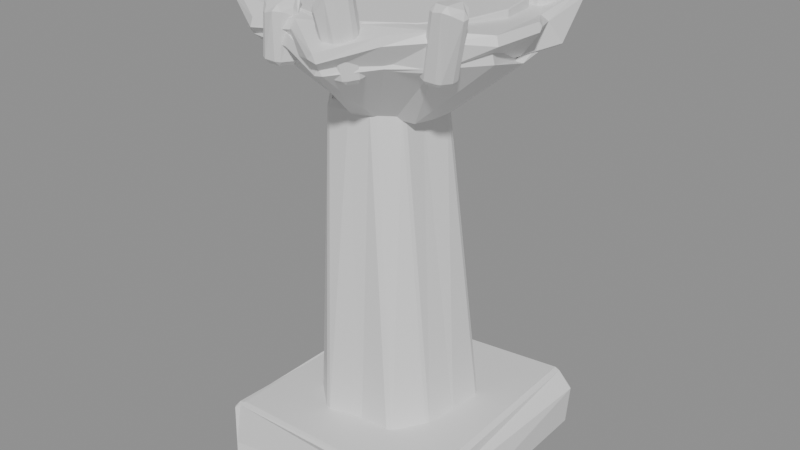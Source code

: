 # Source: MenuBrazierGateLeft.blend  (saved by Blender 5.2.45; exported with 4.5.12 LTS)
import bpy
from mathutils import Matrix  # noqa: F401  (used for matrix-valued properties, if any)

bpy.ops.wm.read_factory_settings(use_empty=True)
scene = bpy.context.scene
scene.name = 'Scene'

# ---- materials (node trees are filled in below, after node groups)
mat_menustone = bpy.data.materials.new('MenuStone')
mat_menustone.diffuse_color = (0.3, 0.29, 0.28, 1.0)
mat_menumoss = bpy.data.materials.new('MenuMoss')
mat_menumoss.diffuse_color = (0.035, 0.055, 0.022, 1.0)
mat_menuchippedstone = bpy.data.materials.new('MenuChippedStone')
mat_menuchippedstone.diffuse_color = (0.14, 0.13, 0.11, 1.0)
mat_menuiron = bpy.data.materials.new('MenuIron')
mat_menuiron.diffuse_color = (0.14, 0.15, 0.16, 1.0)
mat_menuember = bpy.data.materials.new('MenuEmber')
mat_menuember.diffuse_color = (0.9, 0.16, 0.015, 1.0)
mat_menucorrodediron = bpy.data.materials.new('MenuCorrodedIron')
mat_menucorrodediron.diffuse_color = (0.075, 0.048, 0.028, 1.0)

# ---- material node trees
mat_menustone.use_nodes = True; mat_menustone.node_tree.nodes.clear()
_N = mat_menustone.node_tree.nodes; _L = mat_menustone.node_tree.links
n0 = _N.new('ShaderNodeBsdfPrincipled'); n0.name = 'Principled BSDF'; n0.location = (-200, 100)
n0.inputs[10].default_value = 0.005
n1 = _N.new('ShaderNodeOutputMaterial'); n1.name = 'Material Output'; n1.location = (200, 100)
_L.new(n0.outputs[0], n1.inputs[0])
n1.is_active_output = True
mat_menumoss.use_nodes = True; mat_menumoss.node_tree.nodes.clear()
_N = mat_menumoss.node_tree.nodes; _L = mat_menumoss.node_tree.links
n0 = _N.new('ShaderNodeBsdfPrincipled'); n0.name = 'Principled BSDF'; n0.location = (-200, 100)
n0.inputs[10].default_value = 0.005
n1 = _N.new('ShaderNodeOutputMaterial'); n1.name = 'Material Output'; n1.location = (200, 100)
_L.new(n0.outputs[0], n1.inputs[0])
n1.is_active_output = True
mat_menuchippedstone.use_nodes = True; mat_menuchippedstone.node_tree.nodes.clear()
_N = mat_menuchippedstone.node_tree.nodes; _L = mat_menuchippedstone.node_tree.links
n0 = _N.new('ShaderNodeBsdfPrincipled'); n0.name = 'Principled BSDF'; n0.location = (-200, 100)
n0.inputs[10].default_value = 0.005
n1 = _N.new('ShaderNodeOutputMaterial'); n1.name = 'Material Output'; n1.location = (200, 100)
_L.new(n0.outputs[0], n1.inputs[0])
n1.is_active_output = True
mat_menuiron.use_nodes = True; mat_menuiron.node_tree.nodes.clear()
_N = mat_menuiron.node_tree.nodes; _L = mat_menuiron.node_tree.links
n0 = _N.new('ShaderNodeBsdfPrincipled'); n0.name = 'Principled BSDF'; n0.location = (-200, 100)
n0.inputs[10].default_value = 0.005
n1 = _N.new('ShaderNodeOutputMaterial'); n1.name = 'Material Output'; n1.location = (200, 100)
_L.new(n0.outputs[0], n1.inputs[0])
n1.is_active_output = True
mat_menuember.use_nodes = True; mat_menuember.node_tree.nodes.clear()
_N = mat_menuember.node_tree.nodes; _L = mat_menuember.node_tree.links
n0 = _N.new('ShaderNodeBsdfPrincipled'); n0.name = 'Principled BSDF'; n0.location = (-200, 100)
n0.inputs[10].default_value = 0.005
n1 = _N.new('ShaderNodeOutputMaterial'); n1.name = 'Material Output'; n1.location = (200, 100)
_L.new(n0.outputs[0], n1.inputs[0])
n1.is_active_output = True
mat_menucorrodediron.use_nodes = True; mat_menucorrodediron.node_tree.nodes.clear()
_N = mat_menucorrodediron.node_tree.nodes; _L = mat_menucorrodediron.node_tree.links
n0 = _N.new('ShaderNodeBsdfPrincipled'); n0.name = 'Principled BSDF'; n0.location = (-200, 100)
n0.inputs[10].default_value = 0.005
n1 = _N.new('ShaderNodeOutputMaterial'); n1.name = 'Material Output'; n1.location = (200, 100)
_L.new(n0.outputs[0], n1.inputs[0])
n1.is_active_output = True

# ---- meshes
me_menubraziergateleft = bpy.data.meshes.new('MenuBrazierGateLeft')
me_menubraziergateleft.from_pydata([(-0.8164, -0.8625, -0.0713), (0.7882, -0.8704, 0.03881), (0.8541, -0.8501, 0.04944), (0.802, -0.7946, 0.326), (0.7977, -0.8536, 0.4269), (-0.8355, -0.8032, 0.3074), (-0.8476, -0.8315, 0.304), (-0.8325, -0.829, 0.01935), (-0.7429, 0.8362, 0.005765), (0.814, 0.8378, 0.06377), (0.8377, 0.8314, 0.08019), (0.8595, 0.8386, 0.352), (0.7529, 0.8575, 0.4279), (-0.8348, 0.7941, 0.3142), (-0.8284, 0.8448, 0.333), (-0.7998, 0.8421, -0.002184), (0.4189, 0.0, 0.36), (0.4348, 0.251, 0.36), (0.2518, 0.4361, 0.36), (3.354e-17, 0.5477, 0.36), (-0.2169, 0.3757, 0.36), (-0.4462, 0.2576, 0.36), (-0.4897, 5.998e-17, 0.36), (-0.4748, -0.2741, 0.36), (-0.265, -0.459, 0.36), (-7.56e-17, -0.4116, 0.36), (0.2415, -0.4183, 0.36), (0.385, -0.2223, 0.36), (0.1934, -0.09232, 2.685), (0.2335, 0.0943, 2.725), (0.07953, 0.2008, 2.729), (-0.08969, 0.1945, 2.684), (-0.2614, 0.2051, 2.678), (-0.3524, 0.05936, 2.725), (-0.3836, -0.09232, 2.695), (-0.3409, -0.2374, 2.731), (-0.2494, -0.369, 2.679), (-0.08969, -0.3716, 2.698), (0.05895, -0.3498, 2.745), (0.1788, -0.2473, 2.7), (0.3265, 0.0, 2.71), (0.2864, 0.1042, 2.71), (0.2353, 0.1975, 2.71), (0.1699, 0.2944, 2.71), (0.05409, 0.3068, 2.71), (-0.06725, 0.3814, 2.71), (-0.163, 0.2823, 2.71), (-0.2905, 0.2438, 2.71), (-0.3419, 0.1245, 2.71), (-0.3775, 4.623e-17, 2.71), (-0.2856, -0.104, 2.71), (-0.2418, -0.2029, 2.71), (-0.1638, -0.2836, 2.71), (-0.06502, -0.3687, 2.71), (0.05782, -0.3279, 2.71), (0.1479, -0.2562, 2.71), (0.2907, -0.2439, 2.71), (0.3194, -0.1162, 2.71), (0.8862, 0.0002371, 3.17), (0.8623, 0.3036, 3.209), (0.655, 0.5257, 3.179), (0.5436, 0.892, 3.228), (0.1986, 0.9632, 3.145), (-0.1188, 0.837, 3.221), (-0.3716, 0.6937, 3.2), (-0.6284, 0.5516, 3.202), (-0.8168, 0.308, 3.235), (-1.012, 0.0002371, 3.15), (-0.9375, -0.3515, 3.199), (-0.6925, -0.605, 3.196), (-0.431, -0.7962, 3.245), (-0.1204, -0.8458, 3.244), (0.1966, -0.9515, 3.17), (0.4288, -0.6925, 3.19), (0.6659, -0.5344, 3.199), (0.9136, -0.3218, 3.242), (0.8363, 0.0, 3.19), (0.9071, 0.3301, 3.19), (0.6795, 0.5702, 3.19), (0.5135, 0.8894, 3.19), (0.1362, 0.7723, 3.19), (-0.1556, 0.8822, 3.19), (-0.4791, 0.8299, 3.19), (-0.6092, 0.5112, 3.19), (-0.773, 0.2813, 3.19), (-0.91, 1.114e-16, 3.19), (-0.7973, -0.2902, 3.19), (-0.6772, -0.5682, 3.19), (-0.4114, -0.7125, 3.19), (-0.1379, -0.7823, 3.19), (0.164, -0.9301, 3.19), (0.3986, -0.6904, 3.19), (0.6552, -0.5498, 3.19), (0.7609, -0.2769, 3.19), (0.9864, -0.04992, 3.354), (0.8448, 0.2352, 3.284), (0.8568, 0.6175, 3.346), (0.5244, 0.7519, 3.292), (0.2098, 0.7913, 3.301), (-0.1174, 0.964, 3.286), (-0.3297, 0.6276, 3.29), (-0.568, 0.4782, 3.316), (-0.7544, 0.247, 3.326), (-0.7709, -0.04992, 3.339), (-0.8357, -0.3765, 3.301), (-0.6901, -0.6805, 3.361), (-0.4011, -0.8511, 3.297), (-0.07719, -0.8361, 3.337), (0.2332, -1.024, 3.276), (0.4833, -0.7806, 3.36), (0.6886, -0.5762, 3.36), (0.9483, -0.3727, 3.339), (0.78, 0.0, 3.31), (0.7206, 0.2985, 3.31), (0.5515, 0.5515, 3.31), (0.2985, 0.7206, 3.31), (4.776e-17, 0.78, 3.31), (-0.2985, 0.7206, 3.31), (-0.5515, 0.5515, 3.31), (-0.7206, 0.2985, 3.31), (-0.78, 9.552e-17, 3.31), (-0.7206, -0.2985, 3.31), (-0.5515, -0.5515, 3.31), (-0.2985, -0.7206, 3.31), (-1.433e-16, -0.78, 3.31), (0.2985, -0.7206, 3.31), (0.5515, -0.5515, 3.31), (0.7206, -0.2985, 3.31), (0.78, 0.0, 3.41), (0.7206, 0.2985, 3.41), (0.5515, 0.5515, 3.41), (0.2985, 0.7206, 3.41), (4.776e-17, 0.78, 3.41), (-0.2985, 0.7206, 3.41), (-0.5515, 0.5515, 3.41), (-0.7206, 0.2985, 3.41), (-0.78, 9.552e-17, 3.41), (-0.7206, -0.2985, 3.41), (-0.5515, -0.5515, 3.41), (-0.2985, -0.7206, 3.41), (-1.433e-16, -0.78, 3.41), (0.2985, -0.7206, 3.41), (0.5515, -0.5515, 3.41), (0.7206, -0.2985, 3.41), (0.7364, 0.4937, 3.13), (0.7125, 0.5507, 3.13), (0.6489, 0.5468, 3.13), (0.6179, 0.4937, 3.13), (0.6503, 0.443, 3.13), (0.7155, 0.4316, 3.13), (0.764, 0.4795, 3.439), (0.7295, 0.5411, 3.423), (0.6591, 0.5398, 3.503), (0.6402, 0.4795, 3.452), (0.6606, 0.4219, 3.468), (0.725, 0.4256, 3.453), (0.3177, 0.7989, 3.13), (0.2921, 0.8552, 3.13), (0.2295, 0.851, 3.13), (0.197, 0.7989, 3.13), (0.2306, 0.7486, 3.13), (0.2875, 0.7505, 3.13), (0.2192, 0.8919, 3.524), (0.1848, 0.9407, 3.578), (0.127, 0.9432, 3.606), (0.09648, 0.8919, 3.592), (0.1223, 0.8324, 3.615), (0.1888, 0.8361, 3.541), (-0.6252, 0.4937, 3.13), (-0.65, 0.5449, 3.13), (-0.7111, 0.5483, 3.13), (-0.7364, 0.4937, 3.13), (-0.7107, 0.4399, 3.13), (-0.6508, 0.4439, 3.13), (-0.6853, 0.5036, 3.46), (-0.7179, 0.5615, 3.496), (-0.7824, 0.5575, 3.397), (-0.8081, 0.5036, 3.444), (-0.7796, 0.4547, 3.435), (-0.7234, 0.4553, 3.465), (-0.7867, 1.029e-16, 3.13), (-0.8079, 0.05556, 3.13), (-0.8732, 0.05752, 3.13), (-0.9048, 1.108e-16, 3.13), (-0.8713, -0.05426, 3.13), (-0.8116, -0.04918, 3.13), (-0.656, 0.05015, 3.525), (-0.684, 0.1045, 3.585), (-0.7513, 0.1123, 3.594), (-0.7711, 0.05015, 3.585), (-0.7496, -0.009111, 3.62), (-0.6819, -0.007921, 3.56), (-0.6151, -0.4937, 3.13), (-0.6517, -0.4454, 3.13), (-0.7105, -0.4401, 3.13), (-0.7362, -0.4937, 3.13), (-0.708, -0.543, 3.13), (-0.6481, -0.5483, 3.13), (-0.6188, -0.4509, 3.558), (-0.6446, -0.3996, 3.473), (-0.7056, -0.3966, 3.479), (-0.73, -0.4509, 3.545), (-0.701, -0.4973, 3.494), (-0.639, -0.5119, 3.451), (-0.1886, -0.7989, 3.13), (-0.2244, -0.738, 3.13), (-0.2921, -0.7426, 3.13), (-0.3196, -0.7989, 3.13), (-0.2923, -0.8555, 3.13), (-0.229, -0.8519, 3.13), (-0.1728, -0.8178, 3.392), (-0.1999, -0.7683, 3.469), (-0.2594, -0.7641, 3.373), (-0.2942, -0.8178, 3.456), (-0.2554, -0.8646, 3.396), (-0.1943, -0.8768, 3.421), (0.3163, -0.7989, 3.13), (0.2867, -0.7519, 3.13), (0.2239, -0.7371, 3.13), (0.1898, -0.7989, 3.13), (0.2287, -0.8523, 3.13), (0.2885, -0.849, 3.13), (0.315, -0.8935, 3.614), (0.2835, -0.8372, 3.61), (0.2233, -0.8455, 3.526), (0.1935, -0.8935, 3.53), (0.2153, -0.9554, 3.509), (0.2853, -0.9529, 3.611), (0.7386, -0.4937, 3.13), (0.7121, -0.4374, 3.13), (0.6518, -0.4456, 3.13), (0.6109, -0.4937, 3.13), (0.6453, -0.5531, 3.13), (0.7107, -0.5476, 3.13), (0.8679, -0.5884, 3.509), (0.8282, -0.541, 3.534), (0.765, -0.5263, 3.515), (0.7428, -0.5884, 3.52), (0.7734, -0.6359, 3.532), (0.8296, -0.6381, 3.545)], [], [(0, 1, 2, 3, 4, 5, 6, 7), (15, 14, 13, 12, 11, 10, 9, 8), (0, 8, 9, 1), (1, 9, 10, 2), (2, 10, 11, 3), (3, 11, 12, 4), (4, 12, 13, 5), (5, 13, 14, 6), (6, 14, 15, 7), (7, 15, 8, 0), (27, 26, 25, 24, 23, 22, 21, 20, 19, 18, 17, 16), (28, 29, 30, 31, 32, 33, 34, 35, 36, 37, 38, 39), (16, 17, 29, 28), (17, 18, 30, 29), (18, 19, 31, 30), (19, 20, 32, 31), (20, 21, 33, 32), (21, 22, 34, 33), (22, 23, 35, 34), (23, 24, 36, 35), (24, 25, 37, 36), (25, 26, 38, 37), (26, 27, 39, 38), (27, 16, 28, 39), (57, 56, 55, 54, 53, 52, 51, 50, 49, 48, 47, 46, 45, 44, 43, 42, 41, 40), (58, 59, 60, 61, 62, 63, 64, 65, 66, 67, 68, 69, 70, 71, 72, 73, 74, 75), (40, 41, 59, 58), (41, 42, 60, 59), (42, 43, 61, 60), (43, 44, 62, 61), (44, 45, 63, 62), (45, 46, 64, 63), (46, 47, 65, 64), (47, 48, 66, 65), (48, 49, 67, 66), (49, 50, 68, 67), (50, 51, 69, 68), (51, 52, 70, 69), (52, 53, 71, 70), (53, 54, 72, 71), (54, 55, 73, 72), (55, 56, 74, 73), (56, 57, 75, 74), (57, 40, 58, 75), (93, 92, 91, 90, 89, 88, 87, 86, 85, 84, 83, 82, 81, 80, 79, 78, 77, 76), (94, 95, 96, 97, 98, 99, 100, 101, 102, 103, 104, 105, 106, 107, 108, 109, 110, 111), (76, 77, 95, 94), (77, 78, 96, 95), (78, 79, 97, 96), (79, 80, 98, 97), (80, 81, 99, 98), (81, 82, 100, 99), (82, 83, 101, 100), (83, 84, 102, 101), (84, 85, 103, 102), (85, 86, 104, 103), (86, 87, 105, 104), (87, 88, 106, 105), (88, 89, 107, 106), (89, 90, 108, 107), (90, 91, 109, 108), (91, 92, 110, 109), (92, 93, 111, 110), (93, 76, 94, 111), (127, 126, 125, 124, 123, 122, 121, 120, 119, 118, 117, 116, 115, 114, 113, 112), (128, 129, 130, 131, 132, 133, 134, 135, 136, 137, 138, 139, 140, 141, 142, 143), (112, 113, 129, 128), (113, 114, 130, 129), (114, 115, 131, 130), (115, 116, 132, 131), (116, 117, 133, 132), (117, 118, 134, 133), (118, 119, 135, 134), (119, 120, 136, 135), (120, 121, 137, 136), (121, 122, 138, 137), (122, 123, 139, 138), (123, 124, 140, 139), (124, 125, 141, 140), (125, 126, 142, 141), (126, 127, 143, 142), (127, 112, 128, 143), (149, 148, 147, 146, 145, 144), (150, 151, 152, 153, 154, 155), (144, 145, 151, 150), (145, 146, 152, 151), (146, 147, 153, 152), (147, 148, 154, 153), (148, 149, 155, 154), (149, 144, 150, 155), (161, 160, 159, 158, 157, 156), (162, 163, 164, 165, 166, 167), (156, 157, 163, 162), (157, 158, 164, 163), (158, 159, 165, 164), (159, 160, 166, 165), (160, 161, 167, 166), (161, 156, 162, 167), (173, 172, 171, 170, 169, 168), (174, 175, 176, 177, 178, 179), (168, 169, 175, 174), (169, 170, 176, 175), (170, 171, 177, 176), (171, 172, 178, 177), (172, 173, 179, 178), (173, 168, 174, 179), (185, 184, 183, 182, 181, 180), (186, 187, 188, 189, 190, 191), (180, 181, 187, 186), (181, 182, 188, 187), (182, 183, 189, 188), (183, 184, 190, 189), (184, 185, 191, 190), (185, 180, 186, 191), (197, 196, 195, 194, 193, 192), (198, 199, 200, 201, 202, 203), (192, 193, 199, 198), (193, 194, 200, 199), (194, 195, 201, 200), (195, 196, 202, 201), (196, 197, 203, 202), (197, 192, 198, 203), (209, 208, 207, 206, 205, 204), (210, 211, 212, 213, 214, 215), (204, 205, 211, 210), (205, 206, 212, 211), (206, 207, 213, 212), (207, 208, 214, 213), (208, 209, 215, 214), (209, 204, 210, 215), (221, 220, 219, 218, 217, 216), (222, 223, 224, 225, 226, 227), (216, 217, 223, 222), (217, 218, 224, 223), (218, 219, 225, 224), (219, 220, 226, 225), (220, 221, 227, 226), (221, 216, 222, 227), (233, 232, 231, 230, 229, 228), (234, 235, 236, 237, 238, 239), (228, 229, 235, 234), (229, 230, 236, 235), (230, 231, 237, 236), (231, 232, 238, 237), (232, 233, 239, 238), (233, 228, 234, 239)])
me_menubraziergateleft.polygons.foreach_set('material_index', [0, 1, 0, 0, 2, 0, 1, 1, 1, 1, 0, 1, 1, 1, 1, 1, 1, 1, 1, 1, 1, 1, 1, 1, 3, 3, 3, 3, 3, 3, 3, 3, 3, 3, 3, 3, 3, 3, 3, 3, 3, 3, 3, 3, 3, 3, 3, 3, 3, 3, 3, 3, 3, 3, 3, 3, 3, 3, 3, 3, 3, 3, 3, 3, 4, 4, 4, 4, 4, 4, 4, 4, 4, 4, 4, 4, 4, 4, 4, 4, 4, 4, 5, 5, 5, 5, 5, 5, 5, 5, 5, 5, 5, 5, 5, 5, 5, 5, 5, 5, 5, 5, 5, 5, 5, 5, 5, 5, 5, 5, 5, 5, 5, 5, 5, 5, 5, 5, 5, 5, 5, 5, 5, 5, 5, 5, 5, 5, 5, 5, 5, 5, 5, 5, 5, 5, 5, 5, 5, 5, 5, 5, 5, 5, 5, 5])
_uv = me_menubraziergateleft.uv_layers.new(name='UVMap')
_uv.uv.foreach_set('vector', [354.5, 449.4, 355.2, 449.0, 355.2, 449.0, 355.2, 449.1, 355.3, 449.1, 354.6, 449.5, 354.6, 449.5, 354.5, 449.4, 354.5, 449.4, 354.6, 449.5, 354.6, 449.5, 355.3, 449.1, 355.3, 449.1, 355.2, 449.0, 355.2, 449.0, 354.5, 449.4, 354.2, 449.0, 354.7, 449.7, 355.4, 449.3, 354.9, 448.6, 355.0, 448.6, 355.4, 449.4, 355.4, 449.4, 355.1, 448.6, 354.4, 449.4, 355.2, 449.0, 355.3, 449.2, 354.5, 449.5, 354.5, 449.5, 355.3, 449.2, 355.3, 449.2, 354.5, 449.5, 354.9, 448.6, 355.4, 449.3, 354.7, 449.7, 354.3, 449.1, 354.6, 449.6, 355.2, 449.0, 355.2, 449.0, 354.6, 449.6, 354.6, 449.6, 355.2, 449.0, 355.1, 448.9, 354.5, 449.5, 354.5, 449.5, 355.1, 448.9, 355.1, 448.9, 354.5, 449.4, 354.9, 449.0, 354.8, 448.9, 354.7, 449.0, 354.6, 449.0, 354.5, 449.2, 354.6, 449.3, 354.7, 449.4, 354.8, 449.4, 355.0, 449.4, 355.0, 449.3, 355.1, 449.2, 355.0, 449.1, 354.9, 449.1, 354.9, 449.2, 354.9, 449.2, 354.8, 449.3, 354.7, 449.3, 354.7, 449.3, 354.6, 449.2, 354.6, 449.1, 354.6, 449.0, 354.7, 449.0, 354.8, 449.0, 354.9, 449.0, 354.9, 449.3, 355.0, 449.3, 355.4, 450.4, 355.3, 450.4, 355.1, 449.3, 355.0, 449.3, 355.4, 450.4, 355.4, 450.4, 355.0, 449.3, 354.9, 449.3, 355.3, 450.4, 355.4, 450.4, 354.9, 449.3, 354.8, 449.4, 355.4, 450.4, 355.5, 450.3, 354.8, 449.4, 354.7, 449.4, 355.4, 450.4, 355.4, 450.4, 355.0, 449.2, 354.9, 449.3, 355.5, 450.3, 355.6, 450.3, 354.9, 449.3, 354.8, 449.4, 355.5, 450.4, 355.5, 450.3, 354.8, 449.4, 354.7, 449.4, 355.4, 450.4, 355.5, 450.4, 354.8, 449.4, 354.9, 449.3, 355.5, 450.3, 355.4, 450.4, 354.9, 449.3, 355.0, 449.3, 355.4, 450.4, 355.3, 450.4, 354.7, 449.4, 354.8, 449.4, 355.2, 450.5, 355.2, 450.5, 354.8, 449.4, 354.9, 449.3, 355.3, 450.4, 355.2, 450.5, 354.9, 449.1, 354.9, 449.0, 354.8, 449.0, 354.8, 449.0, 354.7, 449.0, 354.7, 449.1, 354.7, 449.1, 354.7, 449.2, 354.6, 449.2, 354.7, 449.3, 354.7, 449.3, 354.8, 449.3, 354.9, 449.4, 354.9, 449.3, 355.0, 449.3, 355.0, 449.2, 355.0, 449.2, 355.0, 449.1, 355.3, 449.1, 355.3, 449.2, 355.2, 449.4, 355.2, 449.6, 355.0, 449.6, 354.8, 449.6, 354.7, 449.5, 354.6, 449.5, 354.5, 449.4, 354.3, 449.3, 354.3, 449.1, 354.4, 448.9, 354.5, 448.8, 354.7, 448.8, 354.8, 448.7, 355.0, 448.8, 355.1, 448.8, 355.2, 448.9, 355.0, 449.2, 355.0, 449.2, 355.3, 449.3, 355.3, 449.2, 355.0, 449.2, 355.0, 449.2, 355.2, 449.4, 355.3, 449.2, 355.0, 449.2, 354.9, 449.3, 355.2, 449.6, 355.2, 449.4, 354.9, 449.3, 354.9, 449.3, 355.0, 449.6, 355.2, 449.6, 354.9, 449.3, 354.8, 449.4, 354.8, 449.6, 355.0, 449.6, 354.9, 449.4, 354.8, 449.3, 354.8, 449.6, 354.9, 449.6, 355.3, 450.5, 355.2, 450.5, 355.1, 450.8, 355.3, 450.7, 354.7, 449.3, 354.7, 449.3, 354.5, 449.5, 354.6, 449.5, 354.7, 449.3, 354.7, 449.3, 354.4, 449.4, 354.6, 449.5, 354.7, 449.3, 354.7, 449.2, 354.3, 449.3, 354.4, 449.4, 354.7, 449.2, 354.7, 449.1, 354.4, 449.0, 354.3, 449.2, 354.7, 449.1, 354.7, 449.1, 354.5, 448.9, 354.4, 449.0, 354.7, 449.1, 354.7, 449.0, 354.6, 448.8, 354.5, 448.9, 354.8, 449.0, 354.8, 449.0, 354.8, 448.7, 354.7, 448.8, 354.8, 449.0, 354.9, 449.0, 355.0, 448.8, 354.8, 448.7, 354.9, 449.0, 354.9, 449.0, 355.1, 448.8, 355.0, 448.8, 355.0, 449.0, 355.0, 449.1, 355.3, 449.0, 355.2, 448.9, 355.0, 449.1, 355.0, 449.2, 355.3, 449.2, 355.3, 449.0, 355.2, 449.0, 355.1, 448.8, 355.0, 448.8, 354.8, 448.7, 354.7, 448.8, 354.6, 448.9, 354.4, 449.0, 354.4, 449.1, 354.4, 449.3, 354.5, 449.4, 354.6, 449.5, 354.7, 449.6, 354.8, 449.6, 355.0, 449.5, 355.2, 449.6, 355.2, 449.4, 355.3, 449.2, 355.2, 449.1, 355.3, 449.0, 355.3, 449.2, 355.3, 449.4, 355.2, 449.5, 355.0, 449.5, 354.9, 449.7, 354.7, 449.5, 354.6, 449.5, 354.5, 449.4, 354.4, 449.2, 354.4, 449.1, 354.4, 448.9, 354.5, 448.8, 354.7, 448.8, 354.8, 448.6, 355.0, 448.7, 355.1, 448.8, 355.3, 448.9, 354.8, 450.8, 355.0, 450.8, 355.0, 450.8, 354.8, 450.8, 355.0, 450.8, 355.1, 450.8, 355.1, 450.8, 355.0, 450.8, 355.2, 450.8, 355.1, 450.8, 355.1, 450.8, 355.3, 450.8, 355.4, 450.7, 355.2, 450.7, 355.2, 450.8, 355.4, 450.7, 355.2, 450.7, 355.1, 450.7, 355.1, 450.8, 355.2, 450.8, 354.9, 449.6, 354.8, 449.6, 354.8, 449.5, 355.0, 449.6, 354.8, 449.6, 354.6, 449.5, 354.7, 449.5, 354.8, 449.5, 355.7, 450.5, 355.6, 450.6, 355.6, 450.7, 355.7, 450.6, 355.8, 450.4, 355.7, 450.5, 355.7, 450.6, 355.8, 450.5, 355.7, 450.5, 355.6, 450.6, 355.6, 450.7, 355.7, 450.6, 355.6, 450.6, 355.5, 450.7, 355.5, 450.8, 355.6, 450.7, 355.1, 450.8, 355.2, 450.7, 355.3, 450.8, 355.1, 450.9, 355.2, 450.7, 355.4, 450.7, 355.4, 450.7, 355.3, 450.8, 355.1, 450.7, 355.2, 450.7, 355.3, 450.8, 355.1, 450.8, 354.8, 448.7, 355.0, 448.8, 355.0, 448.7, 354.8, 448.6, 355.0, 450.8, 355.2, 450.8, 355.2, 450.8, 355.1, 450.8, 355.1, 448.9, 355.2, 449.0, 355.3, 449.0, 355.2, 448.9, 355.2, 449.0, 355.2, 449.2, 355.3, 449.1, 355.3, 449.0, 355.1, 449.0, 355.0, 448.8, 354.9, 448.8, 354.7, 448.8, 354.6, 448.8, 354.5, 449.0, 354.4, 449.1, 354.4, 449.2, 354.5, 449.4, 354.6, 449.5, 354.7, 449.6, 354.9, 449.6, 355.0, 449.5, 355.1, 449.4, 355.2, 449.2, 355.2, 449.1, 355.2, 449.1, 355.2, 449.2, 355.1, 449.4, 355.0, 449.5, 354.9, 449.6, 354.7, 449.6, 354.6, 449.5, 354.5, 449.4, 354.4, 449.2, 354.4, 449.1, 354.5, 449.0, 354.6, 448.8, 354.7, 448.8, 354.9, 448.8, 355.0, 448.8, 355.1, 449.0, 354.8, 450.8, 355.0, 450.8, 355.0, 450.9, 354.8, 450.9, 355.0, 450.8, 355.1, 450.8, 355.1, 450.9, 355.0, 450.9, 355.1, 450.8, 355.0, 450.8, 355.0, 450.9, 355.1, 450.9, 355.3, 450.8, 355.1, 450.8, 355.2, 450.8, 355.3, 450.8, 355.1, 450.8, 355.0, 450.8, 355.0, 450.9, 355.2, 450.8, 355.3, 450.8, 355.2, 450.8, 355.2, 450.9, 355.3, 450.8, 355.7, 450.6, 355.6, 450.6, 355.6, 450.7, 355.7, 450.6, 355.6, 450.6, 355.4, 450.7, 355.5, 450.7, 355.6, 450.7, 355.4, 450.7, 355.3, 450.8, 355.3, 450.8, 355.5, 450.7, 355.3, 450.8, 355.2, 450.8, 355.2, 450.9, 355.3, 450.8, 355.2, 450.8, 355.3, 450.8, 355.3, 450.8, 355.2, 450.9, 355.0, 450.8, 355.1, 450.8, 355.2, 450.8, 355.0, 450.9, 355.1, 450.8, 355.3, 450.8, 355.3, 450.8, 355.2, 450.8, 355.0, 450.8, 355.1, 450.8, 355.1, 450.9, 355.0, 450.9, 354.6, 450.8, 354.7, 450.8, 354.7, 450.9, 354.6, 450.9, 354.7, 450.8, 354.8, 450.8, 354.8, 450.9, 354.7, 450.9, 355.2, 449.4, 355.1, 449.4, 355.1, 449.4, 355.1, 449.4, 355.2, 449.4, 355.2, 449.4, 355.2, 449.4, 355.2, 449.4, 355.2, 449.4, 355.1, 449.4, 355.2, 449.4, 355.2, 449.4, 355.1, 450.7, 355.1, 450.7, 355.1, 450.9, 355.1, 450.9, 355.2, 450.7, 355.2, 450.7, 355.2, 450.9, 355.2, 450.9, 355.1, 450.7, 355.1, 450.7, 355.1, 450.9, 355.1, 450.9, 355.1, 450.7, 355.1, 450.7, 355.0, 450.9, 355.1, 450.9, 355.2, 450.7, 355.2, 450.7, 355.2, 450.9, 355.2, 450.9, 355.1, 450.7, 355.1, 450.7, 355.1, 450.9, 355.0, 450.9, 355.0, 449.5, 355.0, 449.5, 355.0, 449.5, 355.0, 449.6, 355.0, 449.6, 355.1, 449.5, 355.0, 449.6, 355.0, 449.6, 355.0, 449.6, 355.0, 449.6, 355.0, 449.6, 355.0, 449.6, 355.5, 450.6, 355.5, 450.6, 355.6, 450.8, 355.6, 450.8, 355.3, 450.7, 355.2, 450.7, 355.2, 450.9, 355.3, 450.9, 355.5, 450.6, 355.5, 450.6, 355.6, 450.8, 355.6, 450.8, 355.5, 450.6, 355.5, 450.6, 355.6, 450.9, 355.6, 450.8, 355.2, 450.7, 355.3, 450.7, 355.3, 450.9, 355.2, 450.9, 355.5, 450.6, 355.5, 450.6, 355.6, 450.8, 355.6, 450.8, 354.7, 449.5, 354.6, 449.5, 354.6, 449.6, 354.7, 449.6, 354.7, 449.6, 354.7, 449.5, 354.6, 449.5, 354.6, 449.6, 354.6, 449.6, 354.5, 449.6, 354.5, 449.5, 354.6, 449.5, 355.6, 450.5, 355.7, 450.5, 355.7, 450.7, 355.7, 450.7, 355.1, 450.7, 355.1, 450.8, 355.1, 450.9, 355.2, 450.9, 355.9, 450.3, 355.9, 450.3, 356.0, 450.5, 356.0, 450.4, 355.9, 450.3, 355.9, 450.4, 356.0, 450.5, 356.0, 450.5, 355.1, 450.8, 355.1, 450.7, 355.1, 450.9, 355.1, 450.9, 355.6, 450.5, 355.6, 450.5, 355.7, 450.7, 355.7, 450.7, 354.5, 449.4, 354.4, 449.4, 354.4, 449.4, 354.5, 449.4, 354.5, 449.4, 354.5, 449.4, 354.5, 449.3, 354.5, 449.3, 354.5, 449.4, 354.5, 449.3, 354.5, 449.3, 354.5, 449.3, 355.4, 450.6, 355.4, 450.6, 355.5, 450.8, 355.5, 450.8, 355.3, 450.7, 355.3, 450.7, 355.5, 450.9, 355.5, 450.9, 355.7, 450.5, 355.7, 450.5, 355.8, 450.7, 355.9, 450.6, 355.7, 450.5, 355.7, 450.5, 355.8, 450.7, 355.8, 450.7, 355.3, 450.7, 355.3, 450.7, 355.5, 450.8, 355.5, 450.9, 355.4, 450.6, 355.4, 450.6, 355.5, 450.8, 355.5, 450.8, 354.4, 449.1, 354.4, 449.1, 354.4, 449.2, 354.4, 449.2, 354.4, 449.2, 354.4, 449.1, 354.5, 449.1, 354.4, 449.1, 354.4, 449.1, 354.4, 449.1, 354.4, 449.1, 354.4, 449.1, 355.2, 450.7, 355.2, 450.7, 355.3, 450.9, 355.3, 450.9, 355.1, 450.7, 355.1, 450.8, 355.2, 450.9, 355.2, 450.9, 355.2, 450.7, 355.2, 450.7, 355.3, 450.9, 355.3, 450.9, 355.2, 450.7, 355.2, 450.7, 355.3, 450.9, 355.3, 450.9, 355.1, 450.8, 355.1, 450.7, 355.2, 450.9, 355.2, 450.9, 355.2, 450.7, 355.2, 450.7, 355.3, 450.9, 355.2, 450.9, 354.6, 448.8, 354.5, 448.8, 354.5, 448.9, 354.5, 448.9, 354.6, 448.9, 354.6, 448.8, 354.6, 448.8, 354.6, 448.9, 354.6, 448.9, 354.5, 448.8, 354.5, 448.8, 354.6, 448.8, 355.0, 450.8, 355.1, 450.8, 355.1, 450.9, 355.1, 450.9, 355.3, 450.7, 355.3, 450.7, 355.3, 450.8, 355.4, 450.8, 355.1, 450.8, 355.0, 450.8, 355.1, 450.9, 355.1, 450.9, 355.0, 450.8, 355.0, 450.8, 355.1, 450.9, 355.1, 450.9, 355.3, 450.7, 355.3, 450.7, 355.4, 450.8, 355.3, 450.8, 355.0, 450.8, 355.0, 450.8, 355.1, 450.9, 355.1, 450.9, 354.9, 448.7, 354.9, 448.7, 354.8, 448.8, 354.9, 448.8, 354.9, 448.8, 354.9, 448.7, 354.9, 448.7, 354.9, 448.7, 354.8, 448.7, 354.8, 448.7, 354.8, 448.7, 354.9, 448.7, 354.7, 450.8, 354.8, 450.8, 354.8, 451.0, 354.7, 451.0, 355.3, 450.7, 355.2, 450.7, 355.3, 450.9, 355.3, 450.9, 354.8, 450.8, 354.7, 450.8, 354.7, 451.0, 354.8, 451.0, 354.7, 450.8, 354.7, 450.8, 354.7, 451.0, 354.7, 451.0, 355.2, 450.7, 355.3, 450.7, 355.3, 450.9, 355.3, 450.9, 354.7, 450.8, 354.7, 450.8, 354.7, 451.0, 354.7, 451.0, 355.2, 448.9, 355.1, 448.9, 355.1, 448.9, 355.1, 448.9, 355.2, 448.9, 355.2, 448.9, 355.3, 448.9, 355.2, 448.9, 355.2, 448.9, 355.2, 448.9, 355.2, 448.8, 355.2, 448.8, 354.6, 450.7, 354.6, 450.7, 354.6, 450.9, 354.5, 450.9, 355.2, 450.7, 355.2, 450.7, 355.2, 450.9, 355.2, 450.9, 354.6, 450.7, 354.6, 450.7, 354.5, 450.9, 354.6, 450.9, 354.6, 450.7, 354.6, 450.7, 354.5, 450.9, 354.5, 450.9, 355.2, 450.7, 355.2, 450.7, 355.3, 450.9, 355.2, 450.9, 354.6, 450.7, 354.6, 450.7, 354.5, 450.9, 354.5, 450.9])
me_menubraziergateleft.materials.append(mat_menustone)
me_menubraziergateleft.materials.append(mat_menumoss)
me_menubraziergateleft.materials.append(mat_menuchippedstone)
me_menubraziergateleft.materials.append(mat_menuiron)
me_menubraziergateleft.materials.append(mat_menuember)
me_menubraziergateleft.materials.append(mat_menucorrodediron)
me_menubraziergateleft.update()

# ---- objects
ob_menubraziergateleft = bpy.data.objects.new('MenuBrazierGateLeft', me_menubraziergateleft)

# ---- transforms, parenting, visibility, modifiers, constraints
ob_menubraziergateleft.location = (0.0, 0.0, 0.0)
_vg = ob_menubraziergateleft.vertex_groups.new(name='Weathered surface')
_vg.add([0, 1, 2, 3, 4, 5, 6, 7, 8, 9, 10, 11, 12, 13, 14, 15, 16, 17, 18, 19, 20, 21, 22, 23, 24, 25, 26, 27, 28, 29, 30, 31, 32, 33, 34, 35, 36, 37, 38, 39, 40, 41, 42, 43, 44, 45, 46, 47, 48, 49, 50, 51, 52, 53, 54, 55, 56, 57, 58, 59, 60, 61, 62, 63, 64, 65, 66, 67, 68, 69, 70, 71, 72, 73, 74, 75, 76, 77, 78, 79, 80, 81, 82, 83, 84, 85, 86, 87, 88, 89, 90, 91, 92, 93, 94, 95, 96, 97, 98, 99, 100, 101, 102, 103, 104, 105, 106, 107, 108, 109, 110, 111, 144, 145, 146, 147, 148, 149, 150, 151, 152, 153, 154, 155, 156, 157, 158, 159, 160, 161, 162, 163, 164, 165, 166, 167, 168, 169, 170, 171, 172, 173, 174, 175, 176, 177, 178, 179, 180, 181, 182, 183, 184, 185, 186, 187, 188, 189, 190, 191, 192, 193, 194, 195, 196, 197, 198, 199, 200, 201, 202, 203, 204, 205, 206, 207, 208, 209, 210, 211, 212, 213, 214, 215, 216, 217, 218, 219, 220, 221, 222, 223, 224, 225, 226, 227, 228, 229, 230, 231, 232, 233, 234, 235, 236, 237, 238, 239], 1.0, 'REPLACE')
_m = ob_menubraziergateleft.modifiers.new('Stone edge wear', 'BEVEL')
_m.width = 0.025
_m.width_pct = 0.025
_m = ob_menubraziergateleft.modifiers.new('Eroded stone noise', 'DISPLACE')
_m.vertex_group = 'Weathered surface'
_m.mid_level = 0.52
_m.strength = 0.1182

# ---- collection membership
scene.collection.objects.link(ob_menubraziergateleft)

# ---- scene / render settings (as saved in the file)
scene.frame_start = 0; scene.frame_end = 96; scene.frame_set(1)
scene.render.engine = 'BLENDER_EEVEE_NEXT'
scene.render.bake_bias = 0.0
scene.render.bake_samples = 0
scene.render.compositor_device = 'GPU'
scene.eevee.use_volume_custom_range = False
scene.eevee.fast_gi_thickness_near = 0.1
scene.eevee.fast_gi_thickness_far = 0.0
scene.eevee.ray_tracing_options.screen_trace_thickness = 0.1
bpy.context.view_layer.update()

# ---- added for rendering (the .blend has no active camera and no usable light): camera, sun + grey world if the file has none
cam_auto = bpy.data.cameras.new('AutoCamera')
cam_auto.lens = 50.0
cam_auto.sensor_width = 36.0
cam_auto.clip_end = 1000.0
ob_auto_camera = bpy.data.objects.new('AutoCamera', cam_auto)
scene.collection.objects.link(ob_auto_camera)
ob_auto_camera.location = (4.28397, -5.17578, 5.20763)
ob_auto_camera.rotation_euler = (1.09748, -7.21219e-08, 0.694738)
scene.camera = ob_auto_camera
light_auto_sun = bpy.data.lights.new('AutoSun', 'SUN')
light_auto_sun.energy = 3.0
light_auto_sun.angle = 0.0523599
ob_auto_sun = bpy.data.objects.new('AutoSun', light_auto_sun)
scene.collection.objects.link(ob_auto_sun)
ob_auto_sun.rotation_euler = (0.872665, 0.174533, 0.523599)
if scene.world is None:
    world_auto = bpy.data.worlds.new('AutoWorld')
    world_auto.color = (0.3, 0.3, 0.3)
    scene.world = world_auto
bpy.context.view_layer.update()
